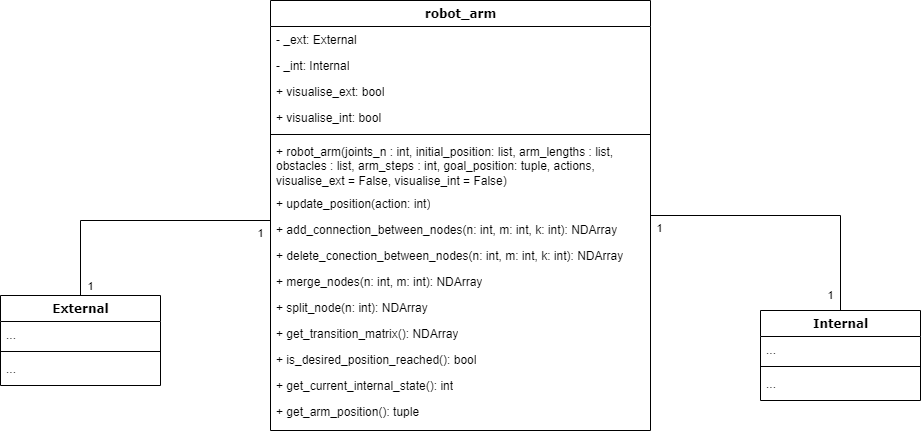

The diagram above was exported from draw.io. Its source (the exported page's mxGraphModel, read from the mxfile embedded in the PNG):
<mxGraphModel dx="2285" dy="588" grid="1" gridSize="10" guides="1" tooltips="1" connect="1" arrows="1" fold="1" page="1" pageScale="1" pageWidth="1100" pageHeight="850" background="none" math="0" shadow="0">
  <root>
    <mxCell id="0" />
    <mxCell id="1" parent="0" />
    <mxCell id="78961159f06e98e8-17" value="robot_arm" style="swimlane;html=1;fontStyle=1;align=center;verticalAlign=top;childLayout=stackLayout;horizontal=1;startSize=26;horizontalStack=0;resizeParent=1;resizeLast=0;collapsible=1;marginBottom=0;swimlaneFillColor=#ffffff;rounded=0;shadow=0;comic=0;labelBackgroundColor=none;strokeWidth=1;fillColor=none;fontFamily=Verdana;fontSize=12" parent="1" vertex="1">
      <mxGeometry x="50" y="40" width="380" height="430" as="geometry" />
    </mxCell>
    <mxCell id="78961159f06e98e8-21" value="- _ext: External" style="text;html=1;strokeColor=none;fillColor=none;align=left;verticalAlign=top;spacingLeft=4;spacingRight=4;whiteSpace=wrap;overflow=hidden;rotatable=0;points=[[0,0.5],[1,0.5]];portConstraint=eastwest;" parent="78961159f06e98e8-17" vertex="1">
      <mxGeometry y="26" width="380" height="26" as="geometry" />
    </mxCell>
    <mxCell id="H9O-b5JL3nQWhgFs0IOY-35" value="- _int: Internal" style="text;html=1;strokeColor=none;fillColor=none;align=left;verticalAlign=top;spacingLeft=4;spacingRight=4;whiteSpace=wrap;overflow=hidden;rotatable=0;points=[[0,0.5],[1,0.5]];portConstraint=eastwest;" vertex="1" parent="78961159f06e98e8-17">
      <mxGeometry y="52" width="380" height="26" as="geometry" />
    </mxCell>
    <mxCell id="H9O-b5JL3nQWhgFs0IOY-36" value="+ visualise_ext: bool" style="text;html=1;strokeColor=none;fillColor=none;align=left;verticalAlign=top;spacingLeft=4;spacingRight=4;whiteSpace=wrap;overflow=hidden;rotatable=0;points=[[0,0.5],[1,0.5]];portConstraint=eastwest;" vertex="1" parent="78961159f06e98e8-17">
      <mxGeometry y="78" width="380" height="26" as="geometry" />
    </mxCell>
    <mxCell id="H9O-b5JL3nQWhgFs0IOY-37" value="+ visualise_int: bool" style="text;html=1;strokeColor=none;fillColor=none;align=left;verticalAlign=top;spacingLeft=4;spacingRight=4;whiteSpace=wrap;overflow=hidden;rotatable=0;points=[[0,0.5],[1,0.5]];portConstraint=eastwest;" vertex="1" parent="78961159f06e98e8-17">
      <mxGeometry y="104" width="380" height="26" as="geometry" />
    </mxCell>
    <mxCell id="78961159f06e98e8-19" value="" style="line;html=1;strokeWidth=1;fillColor=none;align=left;verticalAlign=middle;spacingTop=-1;spacingLeft=3;spacingRight=3;rotatable=0;labelPosition=right;points=[];portConstraint=eastwest;" parent="78961159f06e98e8-17" vertex="1">
      <mxGeometry y="130" width="380" height="8" as="geometry" />
    </mxCell>
    <mxCell id="H9O-b5JL3nQWhgFs0IOY-38" value="+ robot_arm(joints_n : int, initial_position: list, arm_lengths : list, obstacles : list, arm_steps : int, goal_position: tuple, actions, visualise_ext = False, visualise_int = False)" style="text;html=1;strokeColor=none;fillColor=none;align=left;verticalAlign=top;spacingLeft=4;spacingRight=4;whiteSpace=wrap;overflow=hidden;rotatable=0;points=[[0,0.5],[1,0.5]];portConstraint=eastwest;" vertex="1" parent="78961159f06e98e8-17">
      <mxGeometry y="138" width="380" height="52" as="geometry" />
    </mxCell>
    <mxCell id="78961159f06e98e8-20" value="+ update_position(action: int)" style="text;html=1;strokeColor=none;fillColor=none;align=left;verticalAlign=top;spacingLeft=4;spacingRight=4;whiteSpace=wrap;overflow=hidden;rotatable=0;points=[[0,0.5],[1,0.5]];portConstraint=eastwest;" parent="78961159f06e98e8-17" vertex="1">
      <mxGeometry y="190" width="380" height="26" as="geometry" />
    </mxCell>
    <mxCell id="H9O-b5JL3nQWhgFs0IOY-31" value="+ add_connection_between_nodes(n: int, m: int, k: int): NDArray" style="text;html=1;strokeColor=none;fillColor=none;align=left;verticalAlign=top;spacingLeft=4;spacingRight=4;whiteSpace=wrap;overflow=hidden;rotatable=0;points=[[0,0.5],[1,0.5]];portConstraint=eastwest;" vertex="1" parent="78961159f06e98e8-17">
      <mxGeometry y="216" width="380" height="26" as="geometry" />
    </mxCell>
    <mxCell id="H9O-b5JL3nQWhgFs0IOY-32" value="+ delete_conection_between_nodes(n: int, m: int, k: int): NDArray" style="text;html=1;strokeColor=none;fillColor=none;align=left;verticalAlign=top;spacingLeft=4;spacingRight=4;whiteSpace=wrap;overflow=hidden;rotatable=0;points=[[0,0.5],[1,0.5]];portConstraint=eastwest;" vertex="1" parent="78961159f06e98e8-17">
      <mxGeometry y="242" width="380" height="26" as="geometry" />
    </mxCell>
    <mxCell id="H9O-b5JL3nQWhgFs0IOY-34" value="+ merge_nodes(n: int, m: int): NDArray" style="text;html=1;strokeColor=none;fillColor=none;align=left;verticalAlign=top;spacingLeft=4;spacingRight=4;whiteSpace=wrap;overflow=hidden;rotatable=0;points=[[0,0.5],[1,0.5]];portConstraint=eastwest;" vertex="1" parent="78961159f06e98e8-17">
      <mxGeometry y="268" width="380" height="26" as="geometry" />
    </mxCell>
    <mxCell id="H9O-b5JL3nQWhgFs0IOY-30" value="+ split_node(n: int): NDArray" style="text;html=1;strokeColor=none;fillColor=none;align=left;verticalAlign=top;spacingLeft=4;spacingRight=4;whiteSpace=wrap;overflow=hidden;rotatable=0;points=[[0,0.5],[1,0.5]];portConstraint=eastwest;" vertex="1" parent="78961159f06e98e8-17">
      <mxGeometry y="294" width="380" height="26" as="geometry" />
    </mxCell>
    <mxCell id="H9O-b5JL3nQWhgFs0IOY-29" value="+ get_transition_matrix(): NDArray" style="text;html=1;strokeColor=none;fillColor=none;align=left;verticalAlign=top;spacingLeft=4;spacingRight=4;whiteSpace=wrap;overflow=hidden;rotatable=0;points=[[0,0.5],[1,0.5]];portConstraint=eastwest;" vertex="1" parent="78961159f06e98e8-17">
      <mxGeometry y="320" width="380" height="26" as="geometry" />
    </mxCell>
    <mxCell id="H9O-b5JL3nQWhgFs0IOY-27" value="+ is_desired_position_reached(): bool" style="text;html=1;strokeColor=none;fillColor=none;align=left;verticalAlign=top;spacingLeft=4;spacingRight=4;whiteSpace=wrap;overflow=hidden;rotatable=0;points=[[0,0.5],[1,0.5]];portConstraint=eastwest;" vertex="1" parent="78961159f06e98e8-17">
      <mxGeometry y="346" width="380" height="26" as="geometry" />
    </mxCell>
    <mxCell id="H9O-b5JL3nQWhgFs0IOY-28" value="+ get_current_internal_state(): int" style="text;html=1;strokeColor=none;fillColor=none;align=left;verticalAlign=top;spacingLeft=4;spacingRight=4;whiteSpace=wrap;overflow=hidden;rotatable=0;points=[[0,0.5],[1,0.5]];portConstraint=eastwest;" vertex="1" parent="78961159f06e98e8-17">
      <mxGeometry y="372" width="380" height="26" as="geometry" />
    </mxCell>
    <mxCell id="78961159f06e98e8-27" value="+ get_arm_position(): tuple" style="text;html=1;strokeColor=none;fillColor=none;align=left;verticalAlign=top;spacingLeft=4;spacingRight=4;whiteSpace=wrap;overflow=hidden;rotatable=0;points=[[0,0.5],[1,0.5]];portConstraint=eastwest;" parent="78961159f06e98e8-17" vertex="1">
      <mxGeometry y="398" width="380" height="26" as="geometry" />
    </mxCell>
    <mxCell id="H9O-b5JL3nQWhgFs0IOY-1" value="Internal" style="swimlane;html=1;fontStyle=1;align=center;verticalAlign=top;childLayout=stackLayout;horizontal=1;startSize=26;horizontalStack=0;resizeParent=1;resizeLast=0;collapsible=1;marginBottom=0;swimlaneFillColor=#ffffff;rounded=0;shadow=0;comic=0;labelBackgroundColor=none;strokeWidth=1;fillColor=none;fontFamily=Verdana;fontSize=12" vertex="1" parent="1">
      <mxGeometry x="540" y="350" width="160" height="90" as="geometry" />
    </mxCell>
    <mxCell id="H9O-b5JL3nQWhgFs0IOY-2" value="..." style="text;html=1;strokeColor=none;fillColor=none;align=left;verticalAlign=top;spacingLeft=4;spacingRight=4;whiteSpace=wrap;overflow=hidden;rotatable=0;points=[[0,0.5],[1,0.5]];portConstraint=eastwest;" vertex="1" parent="H9O-b5JL3nQWhgFs0IOY-1">
      <mxGeometry y="26" width="160" height="26" as="geometry" />
    </mxCell>
    <mxCell id="H9O-b5JL3nQWhgFs0IOY-7" value="" style="line;html=1;strokeWidth=1;fillColor=none;align=left;verticalAlign=middle;spacingTop=-1;spacingLeft=3;spacingRight=3;rotatable=0;labelPosition=right;points=[];portConstraint=eastwest;" vertex="1" parent="H9O-b5JL3nQWhgFs0IOY-1">
      <mxGeometry y="52" width="160" height="8" as="geometry" />
    </mxCell>
    <mxCell id="H9O-b5JL3nQWhgFs0IOY-8" value="..." style="text;html=1;strokeColor=none;fillColor=none;align=left;verticalAlign=top;spacingLeft=4;spacingRight=4;whiteSpace=wrap;overflow=hidden;rotatable=0;points=[[0,0.5],[1,0.5]];portConstraint=eastwest;" vertex="1" parent="H9O-b5JL3nQWhgFs0IOY-1">
      <mxGeometry y="60" width="160" height="26" as="geometry" />
    </mxCell>
    <mxCell id="H9O-b5JL3nQWhgFs0IOY-10" value="External" style="swimlane;html=1;fontStyle=1;align=center;verticalAlign=top;childLayout=stackLayout;horizontal=1;startSize=26;horizontalStack=0;resizeParent=1;resizeLast=0;collapsible=1;marginBottom=0;swimlaneFillColor=#ffffff;rounded=0;shadow=0;comic=0;labelBackgroundColor=none;strokeWidth=1;fillColor=none;fontFamily=Verdana;fontSize=12" vertex="1" parent="1">
      <mxGeometry x="-220" y="335" width="160" height="90" as="geometry" />
    </mxCell>
    <mxCell id="H9O-b5JL3nQWhgFs0IOY-15" value="..." style="text;html=1;strokeColor=none;fillColor=none;align=left;verticalAlign=top;spacingLeft=4;spacingRight=4;whiteSpace=wrap;overflow=hidden;rotatable=0;points=[[0,0.5],[1,0.5]];portConstraint=eastwest;" vertex="1" parent="H9O-b5JL3nQWhgFs0IOY-10">
      <mxGeometry y="26" width="160" height="26" as="geometry" />
    </mxCell>
    <mxCell id="H9O-b5JL3nQWhgFs0IOY-16" value="" style="line;html=1;strokeWidth=1;fillColor=none;align=left;verticalAlign=middle;spacingTop=-1;spacingLeft=3;spacingRight=3;rotatable=0;labelPosition=right;points=[];portConstraint=eastwest;" vertex="1" parent="H9O-b5JL3nQWhgFs0IOY-10">
      <mxGeometry y="52" width="160" height="8" as="geometry" />
    </mxCell>
    <mxCell id="H9O-b5JL3nQWhgFs0IOY-17" value="..." style="text;html=1;strokeColor=none;fillColor=none;align=left;verticalAlign=top;spacingLeft=4;spacingRight=4;whiteSpace=wrap;overflow=hidden;rotatable=0;points=[[0,0.5],[1,0.5]];portConstraint=eastwest;" vertex="1" parent="H9O-b5JL3nQWhgFs0IOY-10">
      <mxGeometry y="60" width="160" height="26" as="geometry" />
    </mxCell>
    <mxCell id="H9O-b5JL3nQWhgFs0IOY-19" style="edgeStyle=orthogonalEdgeStyle;rounded=0;orthogonalLoop=1;jettySize=auto;html=1;entryX=0.5;entryY=0;entryDx=0;entryDy=0;endArrow=none;endFill=0;exitX=0;exitY=0.5;exitDx=0;exitDy=0;" edge="1" parent="1" source="78961159f06e98e8-17" target="H9O-b5JL3nQWhgFs0IOY-10">
      <mxGeometry relative="1" as="geometry">
        <mxPoint x="40" y="220" as="sourcePoint" />
        <Array as="points">
          <mxPoint x="50" y="260" />
          <mxPoint x="-140" y="260" />
        </Array>
      </mxGeometry>
    </mxCell>
    <mxCell id="H9O-b5JL3nQWhgFs0IOY-21" value="1" style="edgeLabel;html=1;align=center;verticalAlign=middle;resizable=0;points=[];" vertex="1" connectable="0" parent="H9O-b5JL3nQWhgFs0IOY-19">
      <mxGeometry x="0.7705" y="1" relative="1" as="geometry">
        <mxPoint x="9" y="21" as="offset" />
      </mxGeometry>
    </mxCell>
    <mxCell id="H9O-b5JL3nQWhgFs0IOY-22" value="1" style="edgeLabel;html=1;align=center;verticalAlign=middle;resizable=0;points=[];" vertex="1" connectable="0" parent="H9O-b5JL3nQWhgFs0IOY-19">
      <mxGeometry x="-0.884" relative="1" as="geometry">
        <mxPoint y="13" as="offset" />
      </mxGeometry>
    </mxCell>
    <mxCell id="H9O-b5JL3nQWhgFs0IOY-20" style="edgeStyle=orthogonalEdgeStyle;rounded=0;orthogonalLoop=1;jettySize=auto;html=1;entryX=0.5;entryY=0;entryDx=0;entryDy=0;endArrow=none;endFill=0;exitX=1;exitY=0.5;exitDx=0;exitDy=0;" edge="1" parent="1" source="78961159f06e98e8-17" target="H9O-b5JL3nQWhgFs0IOY-1">
      <mxGeometry relative="1" as="geometry">
        <mxPoint x="340" y="207" as="sourcePoint" />
      </mxGeometry>
    </mxCell>
    <mxCell id="H9O-b5JL3nQWhgFs0IOY-23" value="1" style="edgeLabel;html=1;align=center;verticalAlign=middle;resizable=0;points=[];" vertex="1" connectable="0" parent="H9O-b5JL3nQWhgFs0IOY-20">
      <mxGeometry x="-0.8881" relative="1" as="geometry">
        <mxPoint x="-7" y="13" as="offset" />
      </mxGeometry>
    </mxCell>
    <mxCell id="H9O-b5JL3nQWhgFs0IOY-25" value="1" style="edgeLabel;html=1;align=center;verticalAlign=middle;resizable=0;points=[];" vertex="1" connectable="0" parent="H9O-b5JL3nQWhgFs0IOY-20">
      <mxGeometry x="0.8904" relative="1" as="geometry">
        <mxPoint x="-10" as="offset" />
      </mxGeometry>
    </mxCell>
  </root>
</mxGraphModel>